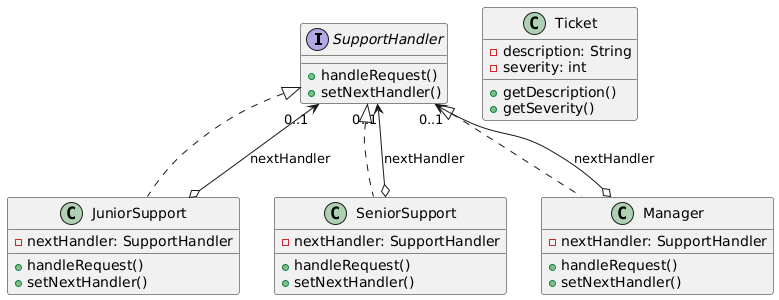

The diagram above was rendered by PlantUML. Its source (embedded in the PNG):
@startuml
interface SupportHandler {
    +handleRequest()
    +setNextHandler()
}
class JuniorSupport {
    -nextHandler: SupportHandler
    +handleRequest()
    +setNextHandler()
}
class SeniorSupport {
    -nextHandler: SupportHandler
    +handleRequest()
    +setNextHandler()
}
class Manager {
    -nextHandler: SupportHandler
    +handleRequest()
    +setNextHandler()
}
class Ticket {
    -description: String
    -severity: int
    +getDescription()
    +getSeverity()
}
SupportHandler <|.. JuniorSupport
SupportHandler <|.. SeniorSupport
SupportHandler <|.. Manager
JuniorSupport o--> "0..1" SupportHandler : nextHandler
SeniorSupport o--> "0..1" SupportHandler : nextHandler
Manager o--> "0..1" SupportHandler : nextHandler
@enduml